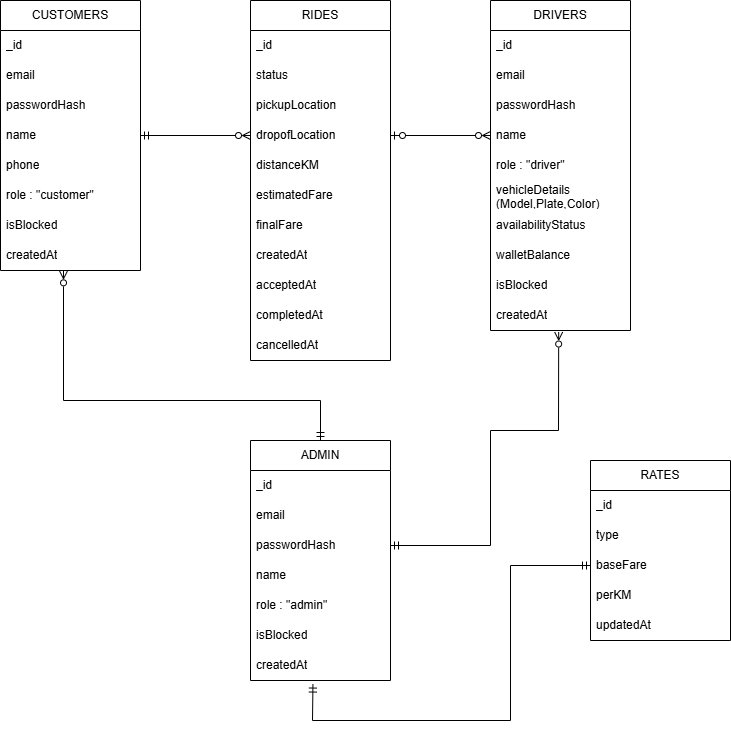

The diagram above was exported from draw.io. Its source (the exported page's mxGraphModel, read from the mxfile embedded in the PNG):
<mxGraphModel dx="1042" dy="575" grid="1" gridSize="10" guides="1" tooltips="1" connect="1" arrows="1" fold="1" page="1" pageScale="1" pageWidth="850" pageHeight="1100" math="0" shadow="0">
  <root>
    <mxCell id="0" />
    <mxCell id="1" parent="0" />
    <mxCell id="ac1hZBYr2nBRmdJ6s7MB-2" parent="1" style="swimlane;fontStyle=0;childLayout=stackLayout;horizontal=1;startSize=30;horizontalStack=0;resizeParent=1;resizeParentMax=0;resizeLast=0;collapsible=1;marginBottom=0;whiteSpace=wrap;html=1;" value="CUSTOMERS" vertex="1">
      <mxGeometry height="270" width="140" x="70" y="60" as="geometry" />
    </mxCell>
    <mxCell id="ac1hZBYr2nBRmdJ6s7MB-3" parent="ac1hZBYr2nBRmdJ6s7MB-2" style="text;strokeColor=none;fillColor=none;align=left;verticalAlign=middle;spacingLeft=4;spacingRight=4;overflow=hidden;points=[[0,0.5],[1,0.5]];portConstraint=eastwest;rotatable=0;whiteSpace=wrap;html=1;" value="_id" vertex="1">
      <mxGeometry height="30" width="140" y="30" as="geometry" />
    </mxCell>
    <mxCell id="ac1hZBYr2nBRmdJ6s7MB-4" parent="ac1hZBYr2nBRmdJ6s7MB-2" style="text;strokeColor=none;fillColor=none;align=left;verticalAlign=middle;spacingLeft=4;spacingRight=4;overflow=hidden;points=[[0,0.5],[1,0.5]];portConstraint=eastwest;rotatable=0;whiteSpace=wrap;html=1;" value="email&lt;span style=&quot;white-space: pre;&quot;&gt;&#09;&lt;/span&gt;" vertex="1">
      <mxGeometry height="30" width="140" y="60" as="geometry" />
    </mxCell>
    <mxCell id="ac1hZBYr2nBRmdJ6s7MB-5" parent="ac1hZBYr2nBRmdJ6s7MB-2" style="text;strokeColor=none;fillColor=none;align=left;verticalAlign=middle;spacingLeft=4;spacingRight=4;overflow=hidden;points=[[0,0.5],[1,0.5]];portConstraint=eastwest;rotatable=0;whiteSpace=wrap;html=1;" value="passwordHash" vertex="1">
      <mxGeometry height="30" width="140" y="90" as="geometry" />
    </mxCell>
    <mxCell id="ac1hZBYr2nBRmdJ6s7MB-15" parent="ac1hZBYr2nBRmdJ6s7MB-2" style="text;strokeColor=none;fillColor=none;align=left;verticalAlign=middle;spacingLeft=4;spacingRight=4;overflow=hidden;points=[[0,0.5],[1,0.5]];portConstraint=eastwest;rotatable=0;whiteSpace=wrap;html=1;" value="name" vertex="1">
      <mxGeometry height="30" width="140" y="120" as="geometry" />
    </mxCell>
    <mxCell id="ac1hZBYr2nBRmdJ6s7MB-16" parent="ac1hZBYr2nBRmdJ6s7MB-2" style="text;strokeColor=none;fillColor=none;align=left;verticalAlign=middle;spacingLeft=4;spacingRight=4;overflow=hidden;points=[[0,0.5],[1,0.5]];portConstraint=eastwest;rotatable=0;whiteSpace=wrap;html=1;" value="phone" vertex="1">
      <mxGeometry height="30" width="140" y="150" as="geometry" />
    </mxCell>
    <mxCell id="ac1hZBYr2nBRmdJ6s7MB-17" parent="ac1hZBYr2nBRmdJ6s7MB-2" style="text;strokeColor=none;fillColor=none;align=left;verticalAlign=middle;spacingLeft=4;spacingRight=4;overflow=hidden;points=[[0,0.5],[1,0.5]];portConstraint=eastwest;rotatable=0;whiteSpace=wrap;html=1;" value="role : &quot;customer&quot;" vertex="1">
      <mxGeometry height="30" width="140" y="180" as="geometry" />
    </mxCell>
    <mxCell id="ac1hZBYr2nBRmdJ6s7MB-18" parent="ac1hZBYr2nBRmdJ6s7MB-2" style="text;strokeColor=none;fillColor=none;align=left;verticalAlign=middle;spacingLeft=4;spacingRight=4;overflow=hidden;points=[[0,0.5],[1,0.5]];portConstraint=eastwest;rotatable=0;whiteSpace=wrap;html=1;" value="isBlocked" vertex="1">
      <mxGeometry height="30" width="140" y="210" as="geometry" />
    </mxCell>
    <mxCell id="ac1hZBYr2nBRmdJ6s7MB-20" parent="ac1hZBYr2nBRmdJ6s7MB-2" style="text;strokeColor=none;fillColor=none;align=left;verticalAlign=middle;spacingLeft=4;spacingRight=4;overflow=hidden;points=[[0,0.5],[1,0.5]];portConstraint=eastwest;rotatable=0;whiteSpace=wrap;html=1;" value="createdAt" vertex="1">
      <mxGeometry height="30" width="140" y="240" as="geometry" />
    </mxCell>
    <mxCell id="ac1hZBYr2nBRmdJ6s7MB-6" parent="1" style="swimlane;fontStyle=0;childLayout=stackLayout;horizontal=1;startSize=30;horizontalStack=0;resizeParent=1;resizeParentMax=0;resizeLast=0;collapsible=1;marginBottom=0;whiteSpace=wrap;html=1;" value="DRIVERS" vertex="1">
      <mxGeometry height="330" width="140" x="560" y="60" as="geometry" />
    </mxCell>
    <mxCell id="ac1hZBYr2nBRmdJ6s7MB-7" parent="ac1hZBYr2nBRmdJ6s7MB-6" style="text;strokeColor=none;fillColor=none;align=left;verticalAlign=middle;spacingLeft=4;spacingRight=4;overflow=hidden;points=[[0,0.5],[1,0.5]];portConstraint=eastwest;rotatable=0;whiteSpace=wrap;html=1;" value="_id" vertex="1">
      <mxGeometry height="30" width="140" y="30" as="geometry" />
    </mxCell>
    <mxCell id="ac1hZBYr2nBRmdJ6s7MB-8" parent="ac1hZBYr2nBRmdJ6s7MB-6" style="text;strokeColor=none;fillColor=none;align=left;verticalAlign=middle;spacingLeft=4;spacingRight=4;overflow=hidden;points=[[0,0.5],[1,0.5]];portConstraint=eastwest;rotatable=0;whiteSpace=wrap;html=1;" value="email" vertex="1">
      <mxGeometry height="30" width="140" y="60" as="geometry" />
    </mxCell>
    <mxCell id="ac1hZBYr2nBRmdJ6s7MB-9" parent="ac1hZBYr2nBRmdJ6s7MB-6" style="text;strokeColor=none;fillColor=none;align=left;verticalAlign=middle;spacingLeft=4;spacingRight=4;overflow=hidden;points=[[0,0.5],[1,0.5]];portConstraint=eastwest;rotatable=0;whiteSpace=wrap;html=1;" value="passwordHash" vertex="1">
      <mxGeometry height="30" width="140" y="90" as="geometry" />
    </mxCell>
    <mxCell id="ac1hZBYr2nBRmdJ6s7MB-25" parent="ac1hZBYr2nBRmdJ6s7MB-6" style="text;strokeColor=none;fillColor=none;align=left;verticalAlign=middle;spacingLeft=4;spacingRight=4;overflow=hidden;points=[[0,0.5],[1,0.5]];portConstraint=eastwest;rotatable=0;whiteSpace=wrap;html=1;" value="name" vertex="1">
      <mxGeometry height="30" width="140" y="120" as="geometry" />
    </mxCell>
    <mxCell id="ac1hZBYr2nBRmdJ6s7MB-26" parent="ac1hZBYr2nBRmdJ6s7MB-6" style="text;strokeColor=none;fillColor=none;align=left;verticalAlign=middle;spacingLeft=4;spacingRight=4;overflow=hidden;points=[[0,0.5],[1,0.5]];portConstraint=eastwest;rotatable=0;whiteSpace=wrap;html=1;" value="role : &quot;driver&quot;" vertex="1">
      <mxGeometry height="30" width="140" y="150" as="geometry" />
    </mxCell>
    <mxCell id="ac1hZBYr2nBRmdJ6s7MB-27" parent="ac1hZBYr2nBRmdJ6s7MB-6" style="text;strokeColor=none;fillColor=none;align=left;verticalAlign=middle;spacingLeft=4;spacingRight=4;overflow=hidden;points=[[0,0.5],[1,0.5]];portConstraint=eastwest;rotatable=0;whiteSpace=wrap;html=1;" value="vehicleDetails (Model,Plate,Color)" vertex="1">
      <mxGeometry height="30" width="140" y="180" as="geometry" />
    </mxCell>
    <mxCell id="ac1hZBYr2nBRmdJ6s7MB-28" parent="ac1hZBYr2nBRmdJ6s7MB-6" style="text;strokeColor=none;fillColor=none;align=left;verticalAlign=middle;spacingLeft=4;spacingRight=4;overflow=hidden;points=[[0,0.5],[1,0.5]];portConstraint=eastwest;rotatable=0;whiteSpace=wrap;html=1;" value="availabilityStatus" vertex="1">
      <mxGeometry height="30" width="140" y="210" as="geometry" />
    </mxCell>
    <mxCell id="ac1hZBYr2nBRmdJ6s7MB-29" parent="ac1hZBYr2nBRmdJ6s7MB-6" style="text;strokeColor=none;fillColor=none;align=left;verticalAlign=middle;spacingLeft=4;spacingRight=4;overflow=hidden;points=[[0,0.5],[1,0.5]];portConstraint=eastwest;rotatable=0;whiteSpace=wrap;html=1;" value="walletBalance" vertex="1">
      <mxGeometry height="30" width="140" y="240" as="geometry" />
    </mxCell>
    <mxCell id="ac1hZBYr2nBRmdJ6s7MB-30" parent="ac1hZBYr2nBRmdJ6s7MB-6" style="text;strokeColor=none;fillColor=none;align=left;verticalAlign=middle;spacingLeft=4;spacingRight=4;overflow=hidden;points=[[0,0.5],[1,0.5]];portConstraint=eastwest;rotatable=0;whiteSpace=wrap;html=1;" value="isBlocked" vertex="1">
      <mxGeometry height="30" width="140" y="270" as="geometry" />
    </mxCell>
    <mxCell id="ac1hZBYr2nBRmdJ6s7MB-31" parent="ac1hZBYr2nBRmdJ6s7MB-6" style="text;strokeColor=none;fillColor=none;align=left;verticalAlign=middle;spacingLeft=4;spacingRight=4;overflow=hidden;points=[[0,0.5],[1,0.5]];portConstraint=eastwest;rotatable=0;whiteSpace=wrap;html=1;" value="createdAt" vertex="1">
      <mxGeometry height="30" width="140" y="300" as="geometry" />
    </mxCell>
    <mxCell id="ac1hZBYr2nBRmdJ6s7MB-10" parent="1" style="swimlane;fontStyle=0;childLayout=stackLayout;horizontal=1;startSize=30;horizontalStack=0;resizeParent=1;resizeParentMax=0;resizeLast=0;collapsible=1;marginBottom=0;whiteSpace=wrap;html=1;" value="ADMIN" vertex="1">
      <mxGeometry height="240" width="140" x="320" y="500" as="geometry" />
    </mxCell>
    <mxCell id="ac1hZBYr2nBRmdJ6s7MB-11" parent="ac1hZBYr2nBRmdJ6s7MB-10" style="text;strokeColor=none;fillColor=none;align=left;verticalAlign=middle;spacingLeft=4;spacingRight=4;overflow=hidden;points=[[0,0.5],[1,0.5]];portConstraint=eastwest;rotatable=0;whiteSpace=wrap;html=1;" value="_id" vertex="1">
      <mxGeometry height="30" width="140" y="30" as="geometry" />
    </mxCell>
    <mxCell id="ac1hZBYr2nBRmdJ6s7MB-12" parent="ac1hZBYr2nBRmdJ6s7MB-10" style="text;strokeColor=none;fillColor=none;align=left;verticalAlign=middle;spacingLeft=4;spacingRight=4;overflow=hidden;points=[[0,0.5],[1,0.5]];portConstraint=eastwest;rotatable=0;whiteSpace=wrap;html=1;" value="email&lt;span style=&quot;white-space: pre;&quot;&gt;&#09;&lt;/span&gt;" vertex="1">
      <mxGeometry height="30" width="140" y="60" as="geometry" />
    </mxCell>
    <mxCell id="ac1hZBYr2nBRmdJ6s7MB-13" parent="ac1hZBYr2nBRmdJ6s7MB-10" style="text;strokeColor=none;fillColor=none;align=left;verticalAlign=middle;spacingLeft=4;spacingRight=4;overflow=hidden;points=[[0,0.5],[1,0.5]];portConstraint=eastwest;rotatable=0;whiteSpace=wrap;html=1;" value="passwordHash" vertex="1">
      <mxGeometry height="30" width="140" y="90" as="geometry" />
    </mxCell>
    <mxCell id="ac1hZBYr2nBRmdJ6s7MB-21" parent="ac1hZBYr2nBRmdJ6s7MB-10" style="text;strokeColor=none;fillColor=none;align=left;verticalAlign=middle;spacingLeft=4;spacingRight=4;overflow=hidden;points=[[0,0.5],[1,0.5]];portConstraint=eastwest;rotatable=0;whiteSpace=wrap;html=1;" value="name" vertex="1">
      <mxGeometry height="30" width="140" y="120" as="geometry" />
    </mxCell>
    <mxCell id="ac1hZBYr2nBRmdJ6s7MB-22" parent="ac1hZBYr2nBRmdJ6s7MB-10" style="text;strokeColor=none;fillColor=none;align=left;verticalAlign=middle;spacingLeft=4;spacingRight=4;overflow=hidden;points=[[0,0.5],[1,0.5]];portConstraint=eastwest;rotatable=0;whiteSpace=wrap;html=1;" value="role : &quot;admin&quot;" vertex="1">
      <mxGeometry height="30" width="140" y="150" as="geometry" />
    </mxCell>
    <mxCell id="ac1hZBYr2nBRmdJ6s7MB-23" parent="ac1hZBYr2nBRmdJ6s7MB-10" style="text;strokeColor=none;fillColor=none;align=left;verticalAlign=middle;spacingLeft=4;spacingRight=4;overflow=hidden;points=[[0,0.5],[1,0.5]];portConstraint=eastwest;rotatable=0;whiteSpace=wrap;html=1;" value="isBlocked" vertex="1">
      <mxGeometry height="30" width="140" y="180" as="geometry" />
    </mxCell>
    <mxCell id="ac1hZBYr2nBRmdJ6s7MB-24" parent="ac1hZBYr2nBRmdJ6s7MB-10" style="text;strokeColor=none;fillColor=none;align=left;verticalAlign=middle;spacingLeft=4;spacingRight=4;overflow=hidden;points=[[0,0.5],[1,0.5]];portConstraint=eastwest;rotatable=0;whiteSpace=wrap;html=1;" value="createdAt" vertex="1">
      <mxGeometry height="30" width="140" y="210" as="geometry" />
    </mxCell>
    <mxCell id="ac1hZBYr2nBRmdJ6s7MB-32" parent="1" style="swimlane;fontStyle=0;childLayout=stackLayout;horizontal=1;startSize=30;horizontalStack=0;resizeParent=1;resizeParentMax=0;resizeLast=0;collapsible=1;marginBottom=0;whiteSpace=wrap;html=1;" value="RIDES" vertex="1">
      <mxGeometry height="360" width="140" x="320" y="60" as="geometry" />
    </mxCell>
    <mxCell id="ac1hZBYr2nBRmdJ6s7MB-33" parent="ac1hZBYr2nBRmdJ6s7MB-32" style="text;strokeColor=none;fillColor=none;align=left;verticalAlign=middle;spacingLeft=4;spacingRight=4;overflow=hidden;points=[[0,0.5],[1,0.5]];portConstraint=eastwest;rotatable=0;whiteSpace=wrap;html=1;" value="_id" vertex="1">
      <mxGeometry height="30" width="140" y="30" as="geometry" />
    </mxCell>
    <mxCell id="ac1hZBYr2nBRmdJ6s7MB-34" parent="ac1hZBYr2nBRmdJ6s7MB-32" style="text;strokeColor=none;fillColor=none;align=left;verticalAlign=middle;spacingLeft=4;spacingRight=4;overflow=hidden;points=[[0,0.5],[1,0.5]];portConstraint=eastwest;rotatable=0;whiteSpace=wrap;html=1;" value="status" vertex="1">
      <mxGeometry height="30" width="140" y="60" as="geometry" />
    </mxCell>
    <mxCell id="ac1hZBYr2nBRmdJ6s7MB-35" parent="ac1hZBYr2nBRmdJ6s7MB-32" style="text;strokeColor=none;fillColor=none;align=left;verticalAlign=middle;spacingLeft=4;spacingRight=4;overflow=hidden;points=[[0,0.5],[1,0.5]];portConstraint=eastwest;rotatable=0;whiteSpace=wrap;html=1;" value="pickupLocation" vertex="1">
      <mxGeometry height="30" width="140" y="90" as="geometry" />
    </mxCell>
    <mxCell id="ac1hZBYr2nBRmdJ6s7MB-36" parent="ac1hZBYr2nBRmdJ6s7MB-32" style="text;strokeColor=none;fillColor=none;align=left;verticalAlign=middle;spacingLeft=4;spacingRight=4;overflow=hidden;points=[[0,0.5],[1,0.5]];portConstraint=eastwest;rotatable=0;whiteSpace=wrap;html=1;" value="dropofLocation" vertex="1">
      <mxGeometry height="30" width="140" y="120" as="geometry" />
    </mxCell>
    <mxCell id="ac1hZBYr2nBRmdJ6s7MB-37" parent="ac1hZBYr2nBRmdJ6s7MB-32" style="text;strokeColor=none;fillColor=none;align=left;verticalAlign=middle;spacingLeft=4;spacingRight=4;overflow=hidden;points=[[0,0.5],[1,0.5]];portConstraint=eastwest;rotatable=0;whiteSpace=wrap;html=1;" value="distanceKM" vertex="1">
      <mxGeometry height="30" width="140" y="150" as="geometry" />
    </mxCell>
    <mxCell id="ac1hZBYr2nBRmdJ6s7MB-38" parent="ac1hZBYr2nBRmdJ6s7MB-32" style="text;strokeColor=none;fillColor=none;align=left;verticalAlign=middle;spacingLeft=4;spacingRight=4;overflow=hidden;points=[[0,0.5],[1,0.5]];portConstraint=eastwest;rotatable=0;whiteSpace=wrap;html=1;" value="estimatedFare" vertex="1">
      <mxGeometry height="30" width="140" y="180" as="geometry" />
    </mxCell>
    <mxCell id="ac1hZBYr2nBRmdJ6s7MB-39" parent="ac1hZBYr2nBRmdJ6s7MB-32" style="text;strokeColor=none;fillColor=none;align=left;verticalAlign=middle;spacingLeft=4;spacingRight=4;overflow=hidden;points=[[0,0.5],[1,0.5]];portConstraint=eastwest;rotatable=0;whiteSpace=wrap;html=1;" value="finalFare" vertex="1">
      <mxGeometry height="30" width="140" y="210" as="geometry" />
    </mxCell>
    <mxCell id="ac1hZBYr2nBRmdJ6s7MB-40" parent="ac1hZBYr2nBRmdJ6s7MB-32" style="text;strokeColor=none;fillColor=none;align=left;verticalAlign=middle;spacingLeft=4;spacingRight=4;overflow=hidden;points=[[0,0.5],[1,0.5]];portConstraint=eastwest;rotatable=0;whiteSpace=wrap;html=1;" value="createdAt" vertex="1">
      <mxGeometry height="30" width="140" y="240" as="geometry" />
    </mxCell>
    <mxCell id="ac1hZBYr2nBRmdJ6s7MB-41" parent="ac1hZBYr2nBRmdJ6s7MB-32" style="text;strokeColor=none;fillColor=none;align=left;verticalAlign=middle;spacingLeft=4;spacingRight=4;overflow=hidden;points=[[0,0.5],[1,0.5]];portConstraint=eastwest;rotatable=0;whiteSpace=wrap;html=1;" value="acceptedAt" vertex="1">
      <mxGeometry height="30" width="140" y="270" as="geometry" />
    </mxCell>
    <mxCell id="ac1hZBYr2nBRmdJ6s7MB-42" parent="ac1hZBYr2nBRmdJ6s7MB-32" style="text;strokeColor=none;fillColor=none;align=left;verticalAlign=middle;spacingLeft=4;spacingRight=4;overflow=hidden;points=[[0,0.5],[1,0.5]];portConstraint=eastwest;rotatable=0;whiteSpace=wrap;html=1;" value="completedAt" vertex="1">
      <mxGeometry height="30" width="140" y="300" as="geometry" />
    </mxCell>
    <mxCell id="ac1hZBYr2nBRmdJ6s7MB-43" parent="ac1hZBYr2nBRmdJ6s7MB-32" style="text;strokeColor=none;fillColor=none;align=left;verticalAlign=middle;spacingLeft=4;spacingRight=4;overflow=hidden;points=[[0,0.5],[1,0.5]];portConstraint=eastwest;rotatable=0;whiteSpace=wrap;html=1;" value="cancelledAt" vertex="1">
      <mxGeometry height="30" width="140" y="330" as="geometry" />
    </mxCell>
    <mxCell id="ac1hZBYr2nBRmdJ6s7MB-44" parent="1" style="swimlane;fontStyle=0;childLayout=stackLayout;horizontal=1;startSize=30;horizontalStack=0;resizeParent=1;resizeParentMax=0;resizeLast=0;collapsible=1;marginBottom=0;whiteSpace=wrap;html=1;" value="RATES" vertex="1">
      <mxGeometry height="180" width="140" x="660" y="520" as="geometry" />
    </mxCell>
    <mxCell id="ac1hZBYr2nBRmdJ6s7MB-45" parent="ac1hZBYr2nBRmdJ6s7MB-44" style="text;strokeColor=none;fillColor=none;align=left;verticalAlign=middle;spacingLeft=4;spacingRight=4;overflow=hidden;points=[[0,0.5],[1,0.5]];portConstraint=eastwest;rotatable=0;whiteSpace=wrap;html=1;" value="_id" vertex="1">
      <mxGeometry height="30" width="140" y="30" as="geometry" />
    </mxCell>
    <mxCell id="ac1hZBYr2nBRmdJ6s7MB-46" parent="ac1hZBYr2nBRmdJ6s7MB-44" style="text;strokeColor=none;fillColor=none;align=left;verticalAlign=middle;spacingLeft=4;spacingRight=4;overflow=hidden;points=[[0,0.5],[1,0.5]];portConstraint=eastwest;rotatable=0;whiteSpace=wrap;html=1;" value="type" vertex="1">
      <mxGeometry height="30" width="140" y="60" as="geometry" />
    </mxCell>
    <mxCell id="ac1hZBYr2nBRmdJ6s7MB-47" parent="ac1hZBYr2nBRmdJ6s7MB-44" style="text;strokeColor=none;fillColor=none;align=left;verticalAlign=middle;spacingLeft=4;spacingRight=4;overflow=hidden;points=[[0,0.5],[1,0.5]];portConstraint=eastwest;rotatable=0;whiteSpace=wrap;html=1;" value="baseFare" vertex="1">
      <mxGeometry height="30" width="140" y="90" as="geometry" />
    </mxCell>
    <mxCell id="ac1hZBYr2nBRmdJ6s7MB-48" parent="ac1hZBYr2nBRmdJ6s7MB-44" style="text;strokeColor=none;fillColor=none;align=left;verticalAlign=middle;spacingLeft=4;spacingRight=4;overflow=hidden;points=[[0,0.5],[1,0.5]];portConstraint=eastwest;rotatable=0;whiteSpace=wrap;html=1;" value="perKM" vertex="1">
      <mxGeometry height="30" width="140" y="120" as="geometry" />
    </mxCell>
    <mxCell id="ac1hZBYr2nBRmdJ6s7MB-49" parent="ac1hZBYr2nBRmdJ6s7MB-44" style="text;strokeColor=none;fillColor=none;align=left;verticalAlign=middle;spacingLeft=4;spacingRight=4;overflow=hidden;points=[[0,0.5],[1,0.5]];portConstraint=eastwest;rotatable=0;whiteSpace=wrap;html=1;" value="updatedAt" vertex="1">
      <mxGeometry height="30" width="140" y="150" as="geometry" />
    </mxCell>
    <mxCell id="ac1hZBYr2nBRmdJ6s7MB-53" edge="1" parent="1" source="ac1hZBYr2nBRmdJ6s7MB-15" style="endArrow=ERzeroToMany;html=1;rounded=0;exitX=1;exitY=0.5;exitDx=0;exitDy=0;entryX=0;entryY=0.5;entryDx=0;entryDy=0;startArrow=ERmandOne;startFill=0;endFill=0;" target="ac1hZBYr2nBRmdJ6s7MB-36" value="">
      <mxGeometry height="50" relative="1" width="50" as="geometry">
        <mxPoint x="310" y="380" as="sourcePoint" />
        <mxPoint x="360" y="330" as="targetPoint" />
      </mxGeometry>
    </mxCell>
    <mxCell id="ac1hZBYr2nBRmdJ6s7MB-55" edge="1" parent="1" source="ac1hZBYr2nBRmdJ6s7MB-36" style="endArrow=ERzeroToMany;html=1;rounded=0;exitX=1;exitY=0.5;exitDx=0;exitDy=0;entryX=0;entryY=0.5;entryDx=0;entryDy=0;startArrow=ERzeroToOne;startFill=0;endFill=0;" target="ac1hZBYr2nBRmdJ6s7MB-25" value="">
      <mxGeometry height="50" relative="1" width="50" as="geometry">
        <mxPoint x="520" y="510" as="sourcePoint" />
        <mxPoint x="570" y="460" as="targetPoint" />
      </mxGeometry>
    </mxCell>
    <mxCell id="ac1hZBYr2nBRmdJ6s7MB-56" edge="1" parent="1" source="ac1hZBYr2nBRmdJ6s7MB-24" style="endArrow=ERmandOne;html=1;rounded=0;endFill=0;startArrow=ERmandOne;startFill=0;exitX=0.446;exitY=1.118;exitDx=0;exitDy=0;exitPerimeter=0;entryX=0;entryY=0.5;entryDx=0;entryDy=0;" target="ac1hZBYr2nBRmdJ6s7MB-47" value="">
      <mxGeometry height="50" relative="1" width="50" as="geometry">
        <Array as="points">
          <mxPoint x="382" y="780" />
          <mxPoint x="580" y="780" />
          <mxPoint x="580" y="625" />
        </Array>
        <mxPoint x="410" y="767.41" as="sourcePoint" />
        <mxPoint x="650" y="640" as="targetPoint" />
      </mxGeometry>
    </mxCell>
    <mxCell id="ac1hZBYr2nBRmdJ6s7MB-57" edge="1" parent="1" source="ac1hZBYr2nBRmdJ6s7MB-10" style="endArrow=ERzeroToMany;html=1;rounded=0;entryX=0.45;entryY=1.011;entryDx=0;entryDy=0;entryPerimeter=0;startArrow=ERmandOne;startFill=0;endFill=0;exitX=0.5;exitY=0;exitDx=0;exitDy=0;" target="ac1hZBYr2nBRmdJ6s7MB-20" value="">
      <mxGeometry height="50" relative="1" width="50" as="geometry">
        <Array as="points">
          <mxPoint x="390" y="460" />
          <mxPoint x="133" y="460" />
        </Array>
        <mxPoint x="130" y="480" as="sourcePoint" />
        <mxPoint x="120" y="370" as="targetPoint" />
      </mxGeometry>
    </mxCell>
    <mxCell id="k3kxJLFuc4LFwAQ69t9K-1" edge="1" parent="1" source="ac1hZBYr2nBRmdJ6s7MB-13" style="endArrow=ERzeroToMany;html=1;rounded=0;entryX=0.487;entryY=1.051;entryDx=0;entryDy=0;entryPerimeter=0;exitX=1;exitY=0.5;exitDx=0;exitDy=0;endFill=0;startArrow=ERmandOne;startFill=0;" target="ac1hZBYr2nBRmdJ6s7MB-31" value="">
      <mxGeometry height="50" relative="1" width="50" as="geometry">
        <Array as="points">
          <mxPoint x="560" y="605" />
          <mxPoint x="560" y="490" />
          <mxPoint x="628" y="490" />
        </Array>
        <mxPoint x="410" y="480" as="sourcePoint" />
        <mxPoint x="460" y="430" as="targetPoint" />
      </mxGeometry>
    </mxCell>
  </root>
</mxGraphModel>